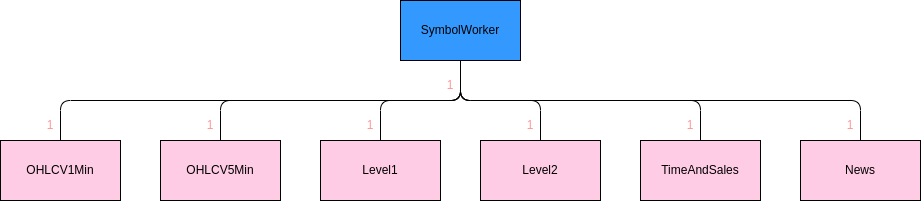

The diagram above was exported from draw.io. Its source (the exported page's mxGraphModel, read from the mxfile embedded in the PNG):
<mxGraphModel dx="959" dy="490" grid="1" gridSize="10" guides="1" tooltips="1" connect="1" arrows="1" fold="1" page="1" pageScale="1" pageWidth="2339" pageHeight="3300" math="0" shadow="0">
  <root>
    <mxCell id="0" />
    <mxCell id="1" parent="0" />
    <mxCell id="3" value="SymbolWorker" style="rounded=0;whiteSpace=wrap;html=1;fontColor=#000000;fillColor=#3399FF;" vertex="1" parent="1">
      <mxGeometry x="440" y="60" width="120" height="60" as="geometry" />
    </mxCell>
    <mxCell id="4" value="OHLCV1Min" style="rounded=0;whiteSpace=wrap;html=1;fontColor=#000000;fillColor=#FFCCE6;" vertex="1" parent="1">
      <mxGeometry x="40" y="200" width="120" height="60" as="geometry" />
    </mxCell>
    <mxCell id="5" value="OHLCV5Min" style="rounded=0;whiteSpace=wrap;html=1;fontColor=#000000;fillColor=#FFCCE6;" vertex="1" parent="1">
      <mxGeometry x="200" y="200" width="120" height="60" as="geometry" />
    </mxCell>
    <mxCell id="6" value="Level1" style="rounded=0;whiteSpace=wrap;html=1;fontColor=#000000;fillColor=#FFCCE6;" vertex="1" parent="1">
      <mxGeometry x="360" y="200" width="120" height="60" as="geometry" />
    </mxCell>
    <mxCell id="7" value="Level2" style="rounded=0;whiteSpace=wrap;html=1;fontColor=#000000;fillColor=#FFCCE6;" vertex="1" parent="1">
      <mxGeometry x="520" y="200" width="120" height="60" as="geometry" />
    </mxCell>
    <mxCell id="8" value="TimeAndSales" style="rounded=0;whiteSpace=wrap;html=1;fontColor=#000000;fillColor=#FFCCE6;" vertex="1" parent="1">
      <mxGeometry x="680" y="200" width="120" height="60" as="geometry" />
    </mxCell>
    <mxCell id="9" value="News" style="rounded=0;whiteSpace=wrap;html=1;fontColor=#000000;fillColor=#FFCCE6;" vertex="1" parent="1">
      <mxGeometry x="840" y="200" width="120" height="60" as="geometry" />
    </mxCell>
    <mxCell id="10" value="" style="endArrow=none;html=1;fontColor=#000000;exitX=0.5;exitY=0;exitDx=0;exitDy=0;entryX=0.5;entryY=1;entryDx=0;entryDy=0;" edge="1" parent="1" source="4" target="3">
      <mxGeometry width="50" height="50" relative="1" as="geometry">
        <mxPoint x="120" y="170" as="sourcePoint" />
        <mxPoint x="330" y="160" as="targetPoint" />
        <Array as="points">
          <mxPoint x="100" y="160" />
          <mxPoint x="500" y="160" />
        </Array>
      </mxGeometry>
    </mxCell>
    <mxCell id="11" value="" style="endArrow=none;html=1;fontColor=#000000;exitX=0.5;exitY=1;exitDx=0;exitDy=0;entryX=0.5;entryY=0;entryDx=0;entryDy=0;" edge="1" parent="1" source="3" target="5">
      <mxGeometry width="50" height="50" relative="1" as="geometry">
        <mxPoint x="710" y="130" as="sourcePoint" />
        <mxPoint x="760" y="80" as="targetPoint" />
        <Array as="points">
          <mxPoint x="500" y="160" />
          <mxPoint x="260" y="160" />
        </Array>
      </mxGeometry>
    </mxCell>
    <mxCell id="12" value="" style="endArrow=none;html=1;fontColor=#000000;exitX=0.5;exitY=0;exitDx=0;exitDy=0;entryX=0.5;entryY=1;entryDx=0;entryDy=0;" edge="1" parent="1" source="6" target="3">
      <mxGeometry width="50" height="50" relative="1" as="geometry">
        <mxPoint x="700" y="140" as="sourcePoint" />
        <mxPoint x="750" y="90" as="targetPoint" />
        <Array as="points">
          <mxPoint x="420" y="160" />
          <mxPoint x="500" y="160" />
        </Array>
      </mxGeometry>
    </mxCell>
    <mxCell id="13" value="" style="endArrow=none;html=1;fontColor=#000000;entryX=0.5;entryY=1;entryDx=0;entryDy=0;exitX=0.5;exitY=0;exitDx=0;exitDy=0;" edge="1" parent="1" source="7" target="3">
      <mxGeometry width="50" height="50" relative="1" as="geometry">
        <mxPoint x="700" y="130" as="sourcePoint" />
        <mxPoint x="750" y="80" as="targetPoint" />
        <Array as="points">
          <mxPoint x="580" y="160" />
          <mxPoint x="500" y="160" />
        </Array>
      </mxGeometry>
    </mxCell>
    <mxCell id="14" value="" style="endArrow=none;html=1;fontColor=#000000;exitX=0.5;exitY=1;exitDx=0;exitDy=0;entryX=0.5;entryY=0;entryDx=0;entryDy=0;" edge="1" parent="1" source="3" target="8">
      <mxGeometry width="50" height="50" relative="1" as="geometry">
        <mxPoint x="730" y="170" as="sourcePoint" />
        <mxPoint x="780" y="120" as="targetPoint" />
        <Array as="points">
          <mxPoint x="500" y="160" />
          <mxPoint x="740" y="160" />
        </Array>
      </mxGeometry>
    </mxCell>
    <mxCell id="15" value="" style="endArrow=none;html=1;fontColor=#000000;exitX=0.5;exitY=1;exitDx=0;exitDy=0;entryX=0.5;entryY=0;entryDx=0;entryDy=0;" edge="1" parent="1" source="3" target="9">
      <mxGeometry width="50" height="50" relative="1" as="geometry">
        <mxPoint x="760" y="120" as="sourcePoint" />
        <mxPoint x="810" y="70" as="targetPoint" />
        <Array as="points">
          <mxPoint x="500" y="160" />
          <mxPoint x="900" y="160" />
        </Array>
      </mxGeometry>
    </mxCell>
    <mxCell id="19" value="&lt;font color=&quot;#ff9999&quot;&gt;1&lt;/font&gt;" style="text;html=1;strokeColor=none;fillColor=none;align=center;verticalAlign=middle;whiteSpace=wrap;rounded=0;fontColor=#000000;" vertex="1" parent="1">
      <mxGeometry x="240" y="170" width="20" height="30" as="geometry" />
    </mxCell>
    <mxCell id="23" value="&lt;font color=&quot;#ff9999&quot;&gt;1&lt;/font&gt;" style="text;html=1;strokeColor=none;fillColor=none;align=center;verticalAlign=middle;whiteSpace=wrap;rounded=0;fontColor=#000000;" vertex="1" parent="1">
      <mxGeometry x="80" y="170" width="20" height="30" as="geometry" />
    </mxCell>
    <mxCell id="24" value="&lt;font color=&quot;#ff9999&quot;&gt;1&lt;/font&gt;" style="text;html=1;strokeColor=none;fillColor=none;align=center;verticalAlign=middle;whiteSpace=wrap;rounded=0;fontColor=#000000;" vertex="1" parent="1">
      <mxGeometry x="480" y="130" width="20" height="30" as="geometry" />
    </mxCell>
    <mxCell id="25" value="&lt;font color=&quot;#ff9999&quot;&gt;1&lt;/font&gt;" style="text;html=1;strokeColor=none;fillColor=none;align=center;verticalAlign=middle;whiteSpace=wrap;rounded=0;fontColor=#000000;" vertex="1" parent="1">
      <mxGeometry x="400" y="170" width="20" height="30" as="geometry" />
    </mxCell>
    <mxCell id="26" value="&lt;font color=&quot;#ff9999&quot;&gt;1&lt;/font&gt;" style="text;html=1;strokeColor=none;fillColor=none;align=center;verticalAlign=middle;whiteSpace=wrap;rounded=0;fontColor=#000000;" vertex="1" parent="1">
      <mxGeometry x="880" y="170" width="20" height="30" as="geometry" />
    </mxCell>
    <mxCell id="27" value="&lt;font color=&quot;#ff9999&quot;&gt;1&lt;/font&gt;" style="text;html=1;strokeColor=none;fillColor=none;align=center;verticalAlign=middle;whiteSpace=wrap;rounded=0;fontColor=#000000;" vertex="1" parent="1">
      <mxGeometry x="720" y="170" width="20" height="30" as="geometry" />
    </mxCell>
    <mxCell id="28" value="&lt;font color=&quot;#ff9999&quot;&gt;1&lt;/font&gt;" style="text;html=1;strokeColor=none;fillColor=none;align=center;verticalAlign=middle;whiteSpace=wrap;rounded=0;fontColor=#000000;" vertex="1" parent="1">
      <mxGeometry x="560" y="170" width="20" height="30" as="geometry" />
    </mxCell>
  </root>
</mxGraphModel>